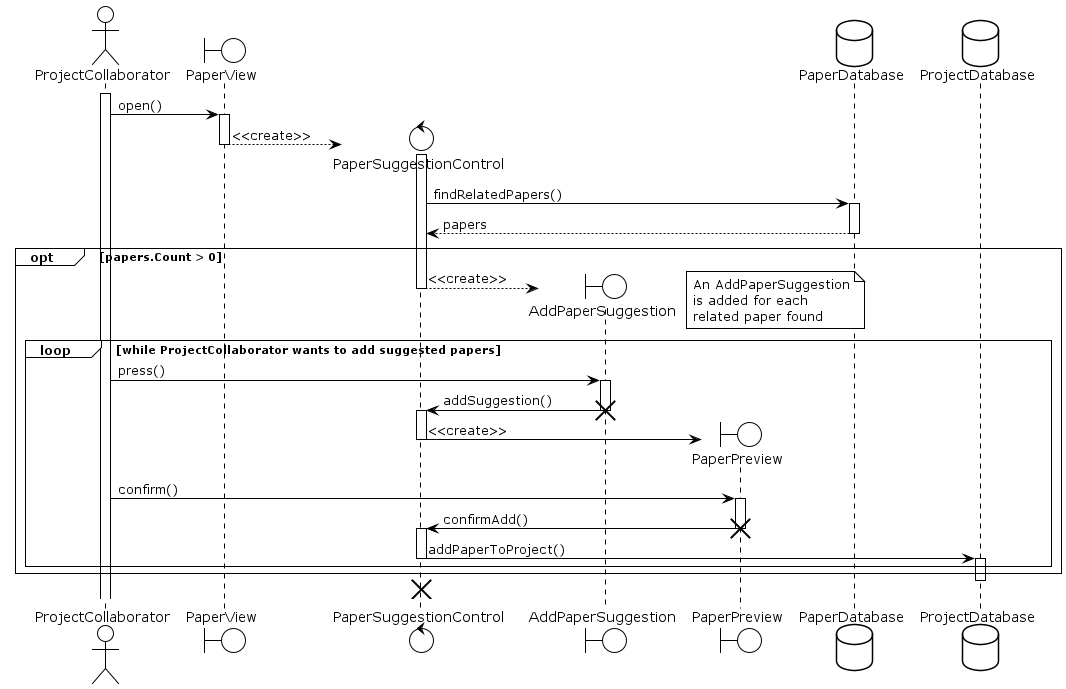

The diagram above was rendered by PlantUML. Its source (embedded in the PNG):
@startuml AddSuggestedPaper
!theme plain
actor ProjectCollaborator as pc
boundary PaperView as pv
control PaperSuggestionControl as psc
boundary AddPaperSuggestion as aps
boundary PaperPreview as pp
database PaperDatabase as pd
database ProjectDatabase as pd2

activate pc

pc -> pv : open()
activate pv

create psc
pv --> psc : <<create>>
activate psc
deactivate pv

psc -> pd : findRelatedPapers()
activate pd
pd --> psc : papers
deactivate pd

opt papers.Count > 0

	create aps
	psc --> aps : <<create>>
	deactivate psc
	
	note right
	An AddPaperSuggestion
	is added for each
	related paper found
	end note

	loop while ProjectCollaborator wants to add suggested papers

		pc -> aps : press()
		activate aps

		aps -> psc : addSuggestion()
		destroy aps
		activate psc

		create pp
		psc -> pp : <<create>>
		deactivate psc

		pc -> pp : confirm()
		activate pp

		pp -> psc : confirmAdd()
		destroy pp
		activate psc

		psc -> pd2 : addPaperToProject()
		deactivate psc
		activate pd2

	end
end
deactivate pd2

destroy psc
@enduml